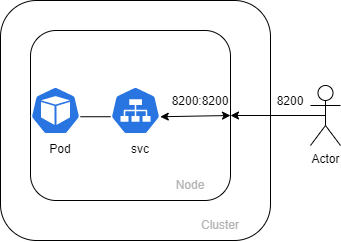

The diagram above was exported from draw.io. Its source (the exported page's mxGraphModel, read from the mxfile embedded in the PNG):
<mxGraphModel dx="562" dy="329" grid="1" gridSize="10" guides="1" tooltips="1" connect="1" arrows="1" fold="1" page="1" pageScale="1" pageWidth="827" pageHeight="1169" math="0" shadow="0">
  <root>
    <mxCell id="0" />
    <mxCell id="1" parent="0" />
    <mxCell id="hNiwB6eHdnWF3Z_E5ZV1-1" value="Actor" style="shape=umlActor;verticalLabelPosition=bottom;verticalAlign=top;html=1;outlineConnect=0;" vertex="1" parent="1">
      <mxGeometry x="540" y="145" width="30" height="60" as="geometry" />
    </mxCell>
    <mxCell id="hNiwB6eHdnWF3Z_E5ZV1-2" value="" style="rounded=1;whiteSpace=wrap;html=1;" vertex="1" parent="1">
      <mxGeometry x="230" y="60" width="270" height="240" as="geometry" />
    </mxCell>
    <mxCell id="hNiwB6eHdnWF3Z_E5ZV1-3" value="" style="rounded=1;whiteSpace=wrap;html=1;" vertex="1" parent="1">
      <mxGeometry x="260" y="90" width="200" height="170" as="geometry" />
    </mxCell>
    <mxCell id="hNiwB6eHdnWF3Z_E5ZV1-4" value="&lt;font color=&quot;#b3b3b3&quot;&gt;Node&lt;/font&gt;" style="text;html=1;strokeColor=none;fillColor=none;align=center;verticalAlign=middle;whiteSpace=wrap;rounded=0;" vertex="1" parent="1">
      <mxGeometry x="390" y="230" width="60" height="30" as="geometry" />
    </mxCell>
    <mxCell id="hNiwB6eHdnWF3Z_E5ZV1-5" value="&lt;font color=&quot;#b3b3b3&quot;&gt;Cluster&lt;/font&gt;" style="text;html=1;strokeColor=none;fillColor=none;align=center;verticalAlign=middle;whiteSpace=wrap;rounded=0;" vertex="1" parent="1">
      <mxGeometry x="420" y="270" width="60" height="30" as="geometry" />
    </mxCell>
    <mxCell id="hNiwB6eHdnWF3Z_E5ZV1-6" value="" style="sketch=0;html=1;dashed=0;whitespace=wrap;fillColor=#2875E2;strokeColor=#ffffff;points=[[0.005,0.63,0],[0.1,0.2,0],[0.9,0.2,0],[0.5,0,0],[0.995,0.63,0],[0.72,0.99,0],[0.5,1,0],[0.28,0.99,0]];verticalLabelPosition=bottom;align=center;verticalAlign=top;shape=mxgraph.kubernetes.icon;prIcon=svc" vertex="1" parent="1">
      <mxGeometry x="340" y="146" width="50" height="48" as="geometry" />
    </mxCell>
    <mxCell id="hNiwB6eHdnWF3Z_E5ZV1-7" value="" style="sketch=0;html=1;dashed=0;whitespace=wrap;fillColor=#2875E2;strokeColor=#ffffff;points=[[0.005,0.63,0],[0.1,0.2,0],[0.9,0.2,0],[0.5,0,0],[0.995,0.63,0],[0.72,0.99,0],[0.5,1,0],[0.28,0.99,0]];verticalLabelPosition=bottom;align=center;verticalAlign=top;shape=mxgraph.kubernetes.icon;prIcon=pod" vertex="1" parent="1">
      <mxGeometry x="260" y="146" width="50" height="48" as="geometry" />
    </mxCell>
    <mxCell id="hNiwB6eHdnWF3Z_E5ZV1-8" value="" style="endArrow=none;html=1;rounded=0;exitX=0.995;exitY=0.63;exitDx=0;exitDy=0;exitPerimeter=0;entryX=0.005;entryY=0.63;entryDx=0;entryDy=0;entryPerimeter=0;" edge="1" parent="1" source="hNiwB6eHdnWF3Z_E5ZV1-7" target="hNiwB6eHdnWF3Z_E5ZV1-6">
      <mxGeometry width="50" height="50" relative="1" as="geometry">
        <mxPoint x="360" y="210" as="sourcePoint" />
        <mxPoint x="410" y="160" as="targetPoint" />
      </mxGeometry>
    </mxCell>
    <mxCell id="hNiwB6eHdnWF3Z_E5ZV1-10" value="" style="endArrow=classic;html=1;rounded=0;entryX=1;entryY=0.5;entryDx=0;entryDy=0;exitX=0.5;exitY=0.5;exitDx=0;exitDy=0;exitPerimeter=0;" edge="1" parent="1" source="hNiwB6eHdnWF3Z_E5ZV1-1" target="hNiwB6eHdnWF3Z_E5ZV1-3">
      <mxGeometry width="50" height="50" relative="1" as="geometry">
        <mxPoint x="360" y="210" as="sourcePoint" />
        <mxPoint x="410" y="160" as="targetPoint" />
      </mxGeometry>
    </mxCell>
    <mxCell id="hNiwB6eHdnWF3Z_E5ZV1-12" value="8200" style="text;html=1;strokeColor=none;fillColor=none;align=center;verticalAlign=middle;whiteSpace=wrap;rounded=0;" vertex="1" parent="1">
      <mxGeometry x="490" y="146" width="60" height="30" as="geometry" />
    </mxCell>
    <mxCell id="hNiwB6eHdnWF3Z_E5ZV1-13" value="Pod" style="text;html=1;strokeColor=none;fillColor=none;align=center;verticalAlign=middle;whiteSpace=wrap;rounded=0;" vertex="1" parent="1">
      <mxGeometry x="260" y="194" width="60" height="30" as="geometry" />
    </mxCell>
    <mxCell id="hNiwB6eHdnWF3Z_E5ZV1-14" value="svc" style="text;html=1;strokeColor=none;fillColor=none;align=center;verticalAlign=middle;whiteSpace=wrap;rounded=0;" vertex="1" parent="1">
      <mxGeometry x="340" y="194" width="60" height="30" as="geometry" />
    </mxCell>
    <mxCell id="hNiwB6eHdnWF3Z_E5ZV1-15" value="&lt;font color=&quot;#000000&quot;&gt;8200:8200&lt;/font&gt;" style="text;html=1;strokeColor=none;fillColor=none;align=center;verticalAlign=middle;whiteSpace=wrap;rounded=0;fontColor=#B3B3B3;" vertex="1" parent="1">
      <mxGeometry x="400" y="146" width="60" height="30" as="geometry" />
    </mxCell>
    <mxCell id="hNiwB6eHdnWF3Z_E5ZV1-17" value="" style="endArrow=classic;startArrow=classic;html=1;rounded=0;fontColor=#000000;entryX=1;entryY=0.5;entryDx=0;entryDy=0;exitX=0.995;exitY=0.63;exitDx=0;exitDy=0;exitPerimeter=0;" edge="1" parent="1" source="hNiwB6eHdnWF3Z_E5ZV1-6" target="hNiwB6eHdnWF3Z_E5ZV1-3">
      <mxGeometry width="50" height="50" relative="1" as="geometry">
        <mxPoint x="420" y="210" as="sourcePoint" />
        <mxPoint x="470" y="160" as="targetPoint" />
      </mxGeometry>
    </mxCell>
  </root>
</mxGraphModel>